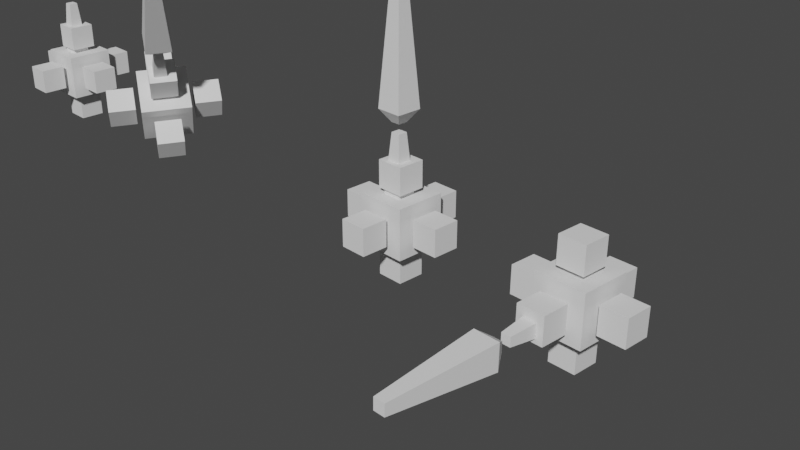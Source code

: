 # Source: node_attached_to_bone.blend  (saved by Blender 2.90.8; exported with 4.5.12 LTS)
import bpy
from mathutils import Matrix  # noqa: F401  (used for matrix-valued properties, if any)

bpy.ops.wm.read_factory_settings(use_empty=True)
scene = bpy.context.scene
scene.name = 'Scene'

# ---- collections
col_collection = bpy.data.collections.new('Collection'); scene.collection.children.link(col_collection)

# ---- materials (node trees are filled in below, after node groups)
mat_material = bpy.data.materials.new('Material')
mat_material.alpha_threshold = 0.0
mat_material.use_transparent_shadow = False
mat_material.line_color = (0.0, 0.0, 0.0, 1.0)

# ---- material node trees

# ---- world
world_world = bpy.data.worlds.new('World'); scene.world = world_world
world_world.use_nodes = True; world_world.node_tree.nodes.clear()
_N = world_world.node_tree.nodes; _L = world_world.node_tree.links
n0 = _N.new('ShaderNodeOutputWorld'); n0.name = 'World Output'; n0.location = (300, 300)
n1 = _N.new('ShaderNodeBackground'); n1.name = 'Background'; n1.location = (10, 300)
n1.inputs[0].default_value = (0.05088, 0.05088, 0.05088, 1.0)
_L.new(n1.outputs[0], n0.inputs[0])
n0.is_active_output = True
world_world.color = (0.05088, 0.05088, 0.05088)
world_world.use_sun_shadow = False
world_world.sun_shadow_jitter_overblur = 0.0

# ---- cameras
cam_camera = bpy.data.cameras.new('Camera')
cam_camera.clip_end = 100.0
cam_camera.ortho_scale = 7.314
cam_camera_001 = bpy.data.cameras.new('Camera.001')
cam_camera_001.clip_end = 100.0
cam_camera_001.ortho_scale = 7.314

# ---- meshes
me_cube = bpy.data.meshes.new('Cube')
me_cube.from_pydata([(0.05208, 0.05208, 0.942), (0.1188, 0.1188, 0.1155), (0.05208, -0.05208, 0.942), (0.1188, -0.1188, 0.1155), (-0.05208, 0.05208, 0.942), (-0.1188, 0.1188, 0.1155), (-0.05208, -0.05208, 0.942), (-0.1188, -0.1188, 0.1155), (-0.04412, 0.04412, 0.01989), (-0.04412, -0.04412, 0.01989), (0.04412, 0.04412, 0.01989), (0.04412, -0.04412, 0.01989), (0.06267, 0.06267, 2.359), (0.1429, 0.1429, 1.183), (0.06267, -0.06267, 2.359), (0.1429, -0.1429, 1.183), (-0.06267, 0.06267, 2.359), (-0.1429, 0.1429, 1.183), (-0.06267, -0.06267, 2.359), (-0.1429, -0.1429, 1.183), (-0.05309, 0.05309, 1.047), (-0.05309, -0.05309, 1.047), (0.05309, 0.05309, 1.047), (0.05309, -0.05309, 1.047)], [], [(0, 4, 6, 2), (3, 2, 6, 7), (7, 6, 4, 5), (5, 1, 10, 8), (1, 0, 2, 3), (5, 4, 0, 1), (8, 10, 11, 9), (3, 7, 9, 11), (7, 5, 8, 9), (1, 3, 11, 10), (12, 16, 18, 14), (15, 14, 18, 19), (19, 18, 16, 17), (17, 13, 22, 20), (13, 12, 14, 15), (17, 16, 12, 13), (20, 22, 23, 21), (15, 19, 21, 23), (19, 17, 20, 21), (13, 15, 23, 22)])
_uv = me_cube.uv_layers.new(name='UVMap')
_uv.uv.foreach_set('vector', [0.625, 0.5, 0.875, 0.5, 0.875, 0.75, 0.625, 0.75, 0.375, 0.75, 0.625, 0.75, 0.625, 1.0, 0.375, 1.0, 0.375, 0.0, 0.625, 0.0, 0.625, 0.25, 0.375, 0.25, 0.375, 0.25, 0.375, 0.5, 0.375, 0.5, 0.375, 0.25, 0.375, 0.5, 0.625, 0.5, 0.625, 0.75, 0.375, 0.75, 0.375, 0.25, 0.625, 0.25, 0.625, 0.5, 0.375, 0.5, 0.125, 0.5, 0.375, 0.5, 0.375, 0.75, 0.125, 0.75, 0.375, 0.75, 0.375, 1.0, 0.375, 1.0, 0.375, 0.75, 0.375, 0.0, 0.375, 0.25, 0.375, 0.25, 0.375, 0.0, 0.375, 0.5, 0.375, 0.75, 0.375, 0.75, 0.375, 0.5, 0.625, 0.5, 0.875, 0.5, 0.875, 0.75, 0.625, 0.75, 0.375, 0.75, 0.625, 0.75, 0.625, 1.0, 0.375, 1.0, 0.375, 0.0, 0.625, 0.0, 0.625, 0.25, 0.375, 0.25, 0.375, 0.25, 0.375, 0.5, 0.375, 0.5, 0.375, 0.25, 0.375, 0.5, 0.625, 0.5, 0.625, 0.75, 0.375, 0.75, 0.375, 0.25, 0.625, 0.25, 0.625, 0.5, 0.375, 0.5, 0.125, 0.5, 0.375, 0.5, 0.375, 0.75, 0.125, 0.75, 0.375, 0.75, 0.375, 1.0, 0.375, 1.0, 0.375, 0.75, 0.375, 0.0, 0.375, 0.25, 0.375, 0.25, 0.375, 0.0, 0.375, 0.5, 0.375, 0.75, 0.375, 0.75, 0.375, 0.5])
me_cube.materials.append(mat_material)
me_cube.use_remesh_preserve_volume = False
me_cube.use_remesh_preserve_attributes = False
me_cube.use_mirror_vertex_groups = False
me_cube.update()
me_cube_002 = bpy.data.meshes.new('Cube.002')
me_cube_002.from_pydata([(-1.0, -1.0, -1.0), (-1.0, -1.0, 1.0), (-1.0, 1.0, -1.0), (-1.0, 1.0, 1.0), (1.0, -1.0, -1.0), (1.0, -1.0, 1.0), (1.0, 1.0, -1.0), (1.0, 1.0, 1.0)], [], [(0, 1, 3, 2), (2, 3, 7, 6), (6, 7, 5, 4), (4, 5, 1, 0), (2, 6, 4, 0), (7, 3, 1, 5)])
_uv = me_cube_002.uv_layers.new(name='UVMap')
_uv.uv.foreach_set('vector', [0.375, 0.0, 0.625, 0.0, 0.625, 0.25, 0.375, 0.25, 0.375, 0.25, 0.625, 0.25, 0.625, 0.5, 0.375, 0.5, 0.375, 0.5, 0.625, 0.5, 0.625, 0.75, 0.375, 0.75, 0.375, 0.75, 0.625, 0.75, 0.625, 1.0, 0.375, 1.0, 0.125, 0.5, 0.375, 0.5, 0.375, 0.75, 0.125, 0.75, 0.625, 0.5, 0.875, 0.5, 0.875, 0.75, 0.625, 0.75])
me_cube_002.use_remesh_fix_poles = True
me_cube_002.use_remesh_preserve_attributes = False
me_cube_002.use_mirror_vertex_groups = False
me_cube_002.update()
me_cube_003 = bpy.data.meshes.new('Cube.003')
me_cube_003.from_pydata([(-1.0, -1.0, -1.0), (-1.0, -1.0, 1.0), (-1.0, 1.0, -1.0), (-1.0, 1.0, 1.0), (1.0, -1.0, -1.0), (1.0, -1.0, 1.0), (1.0, 1.0, -1.0), (1.0, 1.0, 1.0)], [], [(0, 1, 3, 2), (2, 3, 7, 6), (6, 7, 5, 4), (4, 5, 1, 0), (2, 6, 4, 0), (7, 3, 1, 5)])
_uv = me_cube_003.uv_layers.new(name='UVMap')
_uv.uv.foreach_set('vector', [0.375, 0.0, 0.625, 0.0, 0.625, 0.25, 0.375, 0.25, 0.375, 0.25, 0.625, 0.25, 0.625, 0.5, 0.375, 0.5, 0.375, 0.5, 0.625, 0.5, 0.625, 0.75, 0.375, 0.75, 0.375, 0.75, 0.625, 0.75, 0.625, 1.0, 0.375, 1.0, 0.125, 0.5, 0.375, 0.5, 0.375, 0.75, 0.125, 0.75, 0.625, 0.5, 0.875, 0.5, 0.875, 0.75, 0.625, 0.75])
me_cube_003.use_remesh_fix_poles = True
me_cube_003.use_remesh_preserve_attributes = False
me_cube_003.use_mirror_vertex_groups = False
me_cube_003.update()
me_cube_001 = bpy.data.meshes.new('Cube.001')
me_cube_001.from_pydata([(0.05208, 0.05208, 0.942), (0.1188, 0.1188, 0.1155), (0.05208, -0.05208, 0.942), (0.1188, -0.1188, 0.1155), (-0.05208, 0.05208, 0.942), (-0.1188, 0.1188, 0.1155), (-0.05208, -0.05208, 0.942), (-0.1188, -0.1188, 0.1155), (-0.04412, 0.04412, 0.01989), (-0.04412, -0.04412, 0.01989), (0.04412, 0.04412, 0.01989), (0.04412, -0.04412, 0.01989), (0.06267, 0.06267, 2.359), (0.1429, 0.1429, 1.183), (0.06267, -0.06267, 2.359), (0.1429, -0.1429, 1.183), (-0.06267, 0.06267, 2.359), (-0.1429, 0.1429, 1.183), (-0.06267, -0.06267, 2.359), (-0.1429, -0.1429, 1.183), (-0.05309, 0.05309, 1.047), (-0.05309, -0.05309, 1.047), (0.05309, 0.05309, 1.047), (0.05309, -0.05309, 1.047)], [], [(0, 4, 6, 2), (3, 2, 6, 7), (7, 6, 4, 5), (5, 1, 10, 8), (1, 0, 2, 3), (5, 4, 0, 1), (8, 10, 11, 9), (3, 7, 9, 11), (7, 5, 8, 9), (1, 3, 11, 10), (12, 16, 18, 14), (15, 14, 18, 19), (19, 18, 16, 17), (17, 13, 22, 20), (13, 12, 14, 15), (17, 16, 12, 13), (20, 22, 23, 21), (15, 19, 21, 23), (19, 17, 20, 21), (13, 15, 23, 22)])
_uv = me_cube_001.uv_layers.new(name='UVMap')
_uv.uv.foreach_set('vector', [0.625, 0.5, 0.875, 0.5, 0.875, 0.75, 0.625, 0.75, 0.375, 0.75, 0.625, 0.75, 0.625, 1.0, 0.375, 1.0, 0.375, 0.0, 0.625, 0.0, 0.625, 0.25, 0.375, 0.25, 0.375, 0.25, 0.375, 0.5, 0.375, 0.5, 0.375, 0.25, 0.375, 0.5, 0.625, 0.5, 0.625, 0.75, 0.375, 0.75, 0.375, 0.25, 0.625, 0.25, 0.625, 0.5, 0.375, 0.5, 0.125, 0.5, 0.375, 0.5, 0.375, 0.75, 0.125, 0.75, 0.375, 0.75, 0.375, 1.0, 0.375, 1.0, 0.375, 0.75, 0.375, 0.0, 0.375, 0.25, 0.375, 0.25, 0.375, 0.0, 0.375, 0.5, 0.375, 0.75, 0.375, 0.75, 0.375, 0.5, 0.625, 0.5, 0.875, 0.5, 0.875, 0.75, 0.625, 0.75, 0.375, 0.75, 0.625, 0.75, 0.625, 1.0, 0.375, 1.0, 0.375, 0.0, 0.625, 0.0, 0.625, 0.25, 0.375, 0.25, 0.375, 0.25, 0.375, 0.5, 0.375, 0.5, 0.375, 0.25, 0.375, 0.5, 0.625, 0.5, 0.625, 0.75, 0.375, 0.75, 0.375, 0.25, 0.625, 0.25, 0.625, 0.5, 0.375, 0.5, 0.125, 0.5, 0.375, 0.5, 0.375, 0.75, 0.125, 0.75, 0.375, 0.75, 0.375, 1.0, 0.375, 1.0, 0.375, 0.75, 0.375, 0.0, 0.375, 0.25, 0.375, 0.25, 0.375, 0.0, 0.375, 0.5, 0.375, 0.75, 0.375, 0.75, 0.375, 0.5])
me_cube_001.materials.append(mat_material)
me_cube_001.use_remesh_preserve_volume = False
me_cube_001.use_remesh_preserve_attributes = False
me_cube_001.use_mirror_vertex_groups = False
me_cube_001.update()
me_cube_004 = bpy.data.meshes.new('Cube.004')
me_cube_004.from_pydata([(-1.0, -1.0, -1.0), (-1.0, -1.0, 1.0), (-1.0, 1.0, -1.0), (-1.0, 1.0, 1.0), (1.0, -1.0, -1.0), (1.0, -1.0, 1.0), (1.0, 1.0, -1.0), (1.0, 1.0, 1.0)], [], [(0, 1, 3, 2), (2, 3, 7, 6), (6, 7, 5, 4), (4, 5, 1, 0), (2, 6, 4, 0), (7, 3, 1, 5)])
_uv = me_cube_004.uv_layers.new(name='UVMap')
_uv.uv.foreach_set('vector', [0.375, 0.0, 0.625, 0.0, 0.625, 0.25, 0.375, 0.25, 0.375, 0.25, 0.625, 0.25, 0.625, 0.5, 0.375, 0.5, 0.375, 0.5, 0.625, 0.5, 0.625, 0.75, 0.375, 0.75, 0.375, 0.75, 0.625, 0.75, 0.625, 1.0, 0.375, 1.0, 0.125, 0.5, 0.375, 0.5, 0.375, 0.75, 0.125, 0.75, 0.625, 0.5, 0.875, 0.5, 0.875, 0.75, 0.625, 0.75])
me_cube_004.use_remesh_fix_poles = True
me_cube_004.use_remesh_preserve_attributes = False
me_cube_004.use_mirror_vertex_groups = False
me_cube_004.update()
me_cube_005 = bpy.data.meshes.new('Cube.005')
me_cube_005.from_pydata([(-1.0, -1.0, -1.0), (-1.0, -1.0, 1.0), (-1.0, 1.0, -1.0), (-1.0, 1.0, 1.0), (1.0, -1.0, -1.0), (1.0, -1.0, 1.0), (1.0, 1.0, -1.0), (1.0, 1.0, 1.0)], [], [(0, 1, 3, 2), (2, 3, 7, 6), (6, 7, 5, 4), (4, 5, 1, 0), (2, 6, 4, 0), (7, 3, 1, 5)])
_uv = me_cube_005.uv_layers.new(name='UVMap')
_uv.uv.foreach_set('vector', [0.375, 0.0, 0.625, 0.0, 0.625, 0.25, 0.375, 0.25, 0.375, 0.25, 0.625, 0.25, 0.625, 0.5, 0.375, 0.5, 0.375, 0.5, 0.625, 0.5, 0.625, 0.75, 0.375, 0.75, 0.375, 0.75, 0.625, 0.75, 0.625, 1.0, 0.375, 1.0, 0.125, 0.5, 0.375, 0.5, 0.375, 0.75, 0.125, 0.75, 0.625, 0.5, 0.875, 0.5, 0.875, 0.75, 0.625, 0.75])
me_cube_005.use_remesh_fix_poles = True
me_cube_005.use_remesh_preserve_attributes = False
me_cube_005.use_mirror_vertex_groups = False
me_cube_005.update()
me_cube_009 = bpy.data.meshes.new('Cube.009')
me_cube_009.from_pydata([(0.05208, 0.05208, 0.942), (0.1188, 0.1188, 0.1155), (0.05208, -0.05208, 0.942), (0.1188, -0.1188, 0.1155), (-0.05208, 0.05208, 0.942), (-0.1188, 0.1188, 0.1155), (-0.05208, -0.05208, 0.942), (-0.1188, -0.1188, 0.1155), (-0.04412, 0.04412, 0.01989), (-0.04412, -0.04412, 0.01989), (0.04412, 0.04412, 0.01989), (0.04412, -0.04412, 0.01989), (0.06267, 0.06267, 2.359), (0.1429, 0.1429, 1.183), (0.06267, -0.06267, 2.359), (0.1429, -0.1429, 1.183), (-0.06267, 0.06267, 2.359), (-0.1429, 0.1429, 1.183), (-0.06267, -0.06267, 2.359), (-0.1429, -0.1429, 1.183), (-0.05309, 0.05309, 1.047), (-0.05309, -0.05309, 1.047), (0.05309, 0.05309, 1.047), (0.05309, -0.05309, 1.047)], [], [(0, 4, 6, 2), (3, 2, 6, 7), (7, 6, 4, 5), (5, 1, 10, 8), (1, 0, 2, 3), (5, 4, 0, 1), (8, 10, 11, 9), (3, 7, 9, 11), (7, 5, 8, 9), (1, 3, 11, 10), (12, 16, 18, 14), (15, 14, 18, 19), (19, 18, 16, 17), (17, 13, 22, 20), (13, 12, 14, 15), (17, 16, 12, 13), (20, 22, 23, 21), (15, 19, 21, 23), (19, 17, 20, 21), (13, 15, 23, 22)])
_uv = me_cube_009.uv_layers.new(name='UVMap')
_uv.uv.foreach_set('vector', [0.625, 0.5, 0.875, 0.5, 0.875, 0.75, 0.625, 0.75, 0.375, 0.75, 0.625, 0.75, 0.625, 1.0, 0.375, 1.0, 0.375, 0.0, 0.625, 0.0, 0.625, 0.25, 0.375, 0.25, 0.375, 0.25, 0.375, 0.5, 0.375, 0.5, 0.375, 0.25, 0.375, 0.5, 0.625, 0.5, 0.625, 0.75, 0.375, 0.75, 0.375, 0.25, 0.625, 0.25, 0.625, 0.5, 0.375, 0.5, 0.125, 0.5, 0.375, 0.5, 0.375, 0.75, 0.125, 0.75, 0.375, 0.75, 0.375, 1.0, 0.375, 1.0, 0.375, 0.75, 0.375, 0.0, 0.375, 0.25, 0.375, 0.25, 0.375, 0.0, 0.375, 0.5, 0.375, 0.75, 0.375, 0.75, 0.375, 0.5, 0.625, 0.5, 0.875, 0.5, 0.875, 0.75, 0.625, 0.75, 0.375, 0.75, 0.625, 0.75, 0.625, 1.0, 0.375, 1.0, 0.375, 0.0, 0.625, 0.0, 0.625, 0.25, 0.375, 0.25, 0.375, 0.25, 0.375, 0.5, 0.375, 0.5, 0.375, 0.25, 0.375, 0.5, 0.625, 0.5, 0.625, 0.75, 0.375, 0.75, 0.375, 0.25, 0.625, 0.25, 0.625, 0.5, 0.375, 0.5, 0.125, 0.5, 0.375, 0.5, 0.375, 0.75, 0.125, 0.75, 0.375, 0.75, 0.375, 1.0, 0.375, 1.0, 0.375, 0.75, 0.375, 0.0, 0.375, 0.25, 0.375, 0.25, 0.375, 0.0, 0.375, 0.5, 0.375, 0.75, 0.375, 0.75, 0.375, 0.5])
me_cube_009.materials.append(mat_material)
me_cube_009.use_remesh_preserve_volume = False
me_cube_009.use_remesh_preserve_attributes = False
me_cube_009.use_mirror_vertex_groups = False
me_cube_009.update()
me_cube_010 = bpy.data.meshes.new('Cube.010')
me_cube_010.from_pydata([(-1.0, -1.0, -1.0), (-1.0, -1.0, 1.0), (-1.0, 1.0, -1.0), (-1.0, 1.0, 1.0), (1.0, -1.0, -1.0), (1.0, -1.0, 1.0), (1.0, 1.0, -1.0), (1.0, 1.0, 1.0)], [], [(0, 1, 3, 2), (2, 3, 7, 6), (6, 7, 5, 4), (4, 5, 1, 0), (2, 6, 4, 0), (7, 3, 1, 5)])
_uv = me_cube_010.uv_layers.new(name='UVMap')
_uv.uv.foreach_set('vector', [0.375, 0.0, 0.625, 0.0, 0.625, 0.25, 0.375, 0.25, 0.375, 0.25, 0.625, 0.25, 0.625, 0.5, 0.375, 0.5, 0.375, 0.5, 0.625, 0.5, 0.625, 0.75, 0.375, 0.75, 0.375, 0.75, 0.625, 0.75, 0.625, 1.0, 0.375, 1.0, 0.125, 0.5, 0.375, 0.5, 0.375, 0.75, 0.125, 0.75, 0.625, 0.5, 0.875, 0.5, 0.875, 0.75, 0.625, 0.75])
me_cube_010.use_remesh_fix_poles = True
me_cube_010.use_remesh_preserve_attributes = False
me_cube_010.use_mirror_vertex_groups = False
me_cube_010.update()
me_cube_011 = bpy.data.meshes.new('Cube.011')
me_cube_011.from_pydata([(-1.0, -1.0, -1.0), (-1.0, -1.0, 1.0), (-1.0, 1.0, -1.0), (-1.0, 1.0, 1.0), (1.0, -1.0, -1.0), (1.0, -1.0, 1.0), (1.0, 1.0, -1.0), (1.0, 1.0, 1.0)], [], [(0, 1, 3, 2), (2, 3, 7, 6), (6, 7, 5, 4), (4, 5, 1, 0), (2, 6, 4, 0), (7, 3, 1, 5)])
_uv = me_cube_011.uv_layers.new(name='UVMap')
_uv.uv.foreach_set('vector', [0.375, 0.0, 0.625, 0.0, 0.625, 0.25, 0.375, 0.25, 0.375, 0.25, 0.625, 0.25, 0.625, 0.5, 0.375, 0.5, 0.375, 0.5, 0.625, 0.5, 0.625, 0.75, 0.375, 0.75, 0.375, 0.75, 0.625, 0.75, 0.625, 1.0, 0.375, 1.0, 0.125, 0.5, 0.375, 0.5, 0.375, 0.75, 0.125, 0.75, 0.625, 0.5, 0.875, 0.5, 0.875, 0.75, 0.625, 0.75])
me_cube_011.use_remesh_fix_poles = True
me_cube_011.use_remesh_preserve_attributes = False
me_cube_011.use_mirror_vertex_groups = False
me_cube_011.update()
me_cube_015 = bpy.data.meshes.new('Cube.015')
me_cube_015.from_pydata([(0.05208, 0.05208, 0.942), (0.1188, 0.1188, 0.1155), (0.05208, -0.05208, 0.942), (0.1188, -0.1188, 0.1155), (-0.05208, 0.05208, 0.942), (-0.1188, 0.1188, 0.1155), (-0.05208, -0.05208, 0.942), (-0.1188, -0.1188, 0.1155), (-0.04412, 0.04412, 0.01989), (-0.04412, -0.04412, 0.01989), (0.04412, 0.04412, 0.01989), (0.04412, -0.04412, 0.01989), (0.06267, 0.06267, 2.359), (0.1429, 0.1429, 1.183), (0.06267, -0.06267, 2.359), (0.1429, -0.1429, 1.183), (-0.06267, 0.06267, 2.359), (-0.1429, 0.1429, 1.183), (-0.06267, -0.06267, 2.359), (-0.1429, -0.1429, 1.183), (-0.05309, 0.05309, 1.047), (-0.05309, -0.05309, 1.047), (0.05309, 0.05309, 1.047), (0.05309, -0.05309, 1.047)], [], [(0, 4, 6, 2), (3, 2, 6, 7), (7, 6, 4, 5), (5, 1, 10, 8), (1, 0, 2, 3), (5, 4, 0, 1), (8, 10, 11, 9), (3, 7, 9, 11), (7, 5, 8, 9), (1, 3, 11, 10), (12, 16, 18, 14), (15, 14, 18, 19), (19, 18, 16, 17), (17, 13, 22, 20), (13, 12, 14, 15), (17, 16, 12, 13), (20, 22, 23, 21), (15, 19, 21, 23), (19, 17, 20, 21), (13, 15, 23, 22)])
_uv = me_cube_015.uv_layers.new(name='UVMap')
_uv.uv.foreach_set('vector', [0.625, 0.5, 0.875, 0.5, 0.875, 0.75, 0.625, 0.75, 0.375, 0.75, 0.625, 0.75, 0.625, 1.0, 0.375, 1.0, 0.375, 0.0, 0.625, 0.0, 0.625, 0.25, 0.375, 0.25, 0.375, 0.25, 0.375, 0.5, 0.375, 0.5, 0.375, 0.25, 0.375, 0.5, 0.625, 0.5, 0.625, 0.75, 0.375, 0.75, 0.375, 0.25, 0.625, 0.25, 0.625, 0.5, 0.375, 0.5, 0.125, 0.5, 0.375, 0.5, 0.375, 0.75, 0.125, 0.75, 0.375, 0.75, 0.375, 1.0, 0.375, 1.0, 0.375, 0.75, 0.375, 0.0, 0.375, 0.25, 0.375, 0.25, 0.375, 0.0, 0.375, 0.5, 0.375, 0.75, 0.375, 0.75, 0.375, 0.5, 0.625, 0.5, 0.875, 0.5, 0.875, 0.75, 0.625, 0.75, 0.375, 0.75, 0.625, 0.75, 0.625, 1.0, 0.375, 1.0, 0.375, 0.0, 0.625, 0.0, 0.625, 0.25, 0.375, 0.25, 0.375, 0.25, 0.375, 0.5, 0.375, 0.5, 0.375, 0.25, 0.375, 0.5, 0.625, 0.5, 0.625, 0.75, 0.375, 0.75, 0.375, 0.25, 0.625, 0.25, 0.625, 0.5, 0.375, 0.5, 0.125, 0.5, 0.375, 0.5, 0.375, 0.75, 0.125, 0.75, 0.375, 0.75, 0.375, 1.0, 0.375, 1.0, 0.375, 0.75, 0.375, 0.0, 0.375, 0.25, 0.375, 0.25, 0.375, 0.0, 0.375, 0.5, 0.375, 0.75, 0.375, 0.75, 0.375, 0.5])
me_cube_015.materials.append(mat_material)
me_cube_015.use_remesh_preserve_volume = False
me_cube_015.use_remesh_preserve_attributes = False
me_cube_015.use_mirror_vertex_groups = False
me_cube_015.update()
me_cube_016 = bpy.data.meshes.new('Cube.016')
me_cube_016.from_pydata([(-1.0, -1.0, -1.0), (-1.0, -1.0, 1.0), (-1.0, 1.0, -1.0), (-1.0, 1.0, 1.0), (1.0, -1.0, -1.0), (1.0, -1.0, 1.0), (1.0, 1.0, -1.0), (1.0, 1.0, 1.0)], [], [(0, 1, 3, 2), (2, 3, 7, 6), (6, 7, 5, 4), (4, 5, 1, 0), (2, 6, 4, 0), (7, 3, 1, 5)])
_uv = me_cube_016.uv_layers.new(name='UVMap')
_uv.uv.foreach_set('vector', [0.375, 0.0, 0.625, 0.0, 0.625, 0.25, 0.375, 0.25, 0.375, 0.25, 0.625, 0.25, 0.625, 0.5, 0.375, 0.5, 0.375, 0.5, 0.625, 0.5, 0.625, 0.75, 0.375, 0.75, 0.375, 0.75, 0.625, 0.75, 0.625, 1.0, 0.375, 1.0, 0.125, 0.5, 0.375, 0.5, 0.375, 0.75, 0.125, 0.75, 0.625, 0.5, 0.875, 0.5, 0.875, 0.75, 0.625, 0.75])
me_cube_016.use_remesh_fix_poles = True
me_cube_016.use_remesh_preserve_attributes = False
me_cube_016.use_mirror_vertex_groups = False
me_cube_016.update()
me_cube_017 = bpy.data.meshes.new('Cube.017')
me_cube_017.from_pydata([(-1.0, -1.0, -1.0), (-1.0, -1.0, 1.0), (-1.0, 1.0, -1.0), (-1.0, 1.0, 1.0), (1.0, -1.0, -1.0), (1.0, -1.0, 1.0), (1.0, 1.0, -1.0), (1.0, 1.0, 1.0)], [], [(0, 1, 3, 2), (2, 3, 7, 6), (6, 7, 5, 4), (4, 5, 1, 0), (2, 6, 4, 0), (7, 3, 1, 5)])
_uv = me_cube_017.uv_layers.new(name='UVMap')
_uv.uv.foreach_set('vector', [0.375, 0.0, 0.625, 0.0, 0.625, 0.25, 0.375, 0.25, 0.375, 0.25, 0.625, 0.25, 0.625, 0.5, 0.375, 0.5, 0.375, 0.5, 0.625, 0.5, 0.625, 0.75, 0.375, 0.75, 0.375, 0.75, 0.625, 0.75, 0.625, 1.0, 0.375, 1.0, 0.125, 0.5, 0.375, 0.5, 0.375, 0.75, 0.125, 0.75, 0.625, 0.5, 0.875, 0.5, 0.875, 0.75, 0.625, 0.75])
me_cube_017.use_remesh_fix_poles = True
me_cube_017.use_remesh_preserve_attributes = False
me_cube_017.use_mirror_vertex_groups = False
me_cube_017.update()
arm_armature = bpy.data.armatures.new('Armature')  # bones are not reproduced
arm_armature_001 = bpy.data.armatures.new('Armature.001')  # bones are not reproduced
arm_armature_002 = bpy.data.armatures.new('Armature.002')  # bones are not reproduced
arm_armature_005 = bpy.data.armatures.new('Armature.005')  # bones are not reproduced

# ---- objects
ob_cube = bpy.data.objects.new('Cube', me_cube)
ob_camera = bpy.data.objects.new('Camera', cam_camera)
ob_armature = bpy.data.objects.new('Armature', arm_armature)
ob_cube_001 = bpy.data.objects.new('Cube.001', me_cube_002)
ob_cube_002 = bpy.data.objects.new('Cube.002', me_cube_003)
ob_cube_003 = bpy.data.objects.new('Cube.003', me_cube_003)
ob_cube_004 = bpy.data.objects.new('Cube.004', me_cube_003)
ob_cube_005 = bpy.data.objects.new('Cube.005', me_cube_003)
ob_cube_006 = bpy.data.objects.new('Cube.006', me_cube_003)
ob_cube_007 = bpy.data.objects.new('Cube.007', me_cube_003)
ob_f3b_collection_uid = bpy.data.objects.new('f3b_collection_uid$', None)
ob_cube_008 = bpy.data.objects.new('Cube.008', me_cube_001)
ob_camera_001 = bpy.data.objects.new('Camera.001', cam_camera_001)
ob_armature_001 = bpy.data.objects.new('Armature.001', arm_armature_001)
ob_cube_009 = bpy.data.objects.new('Cube.009', me_cube_004)
ob_cube_010 = bpy.data.objects.new('Cube.010', me_cube_005)
ob_cube_011 = bpy.data.objects.new('Cube.011', me_cube_005)
ob_cube_012 = bpy.data.objects.new('Cube.012', me_cube_005)
ob_cube_013 = bpy.data.objects.new('Cube.013', me_cube_005)
ob_cube_014 = bpy.data.objects.new('Cube.014', me_cube_005)
ob_cube_015 = bpy.data.objects.new('Cube.015', me_cube_005)
ob_cube_016 = bpy.data.objects.new('Cube.016', me_cube_009)
ob_armature_002 = bpy.data.objects.new('Armature.002', arm_armature_002)
ob_cube_017 = bpy.data.objects.new('Cube.017', me_cube_010)
ob_cube_018 = bpy.data.objects.new('Cube.018', me_cube_011)
ob_cube_019 = bpy.data.objects.new('Cube.019', me_cube_011)
ob_cube_020 = bpy.data.objects.new('Cube.020', me_cube_011)
ob_cube_021 = bpy.data.objects.new('Cube.021', me_cube_011)
ob_cube_022 = bpy.data.objects.new('Cube.022', me_cube_011)
ob_cube_023 = bpy.data.objects.new('Cube.023', me_cube_011)
ob_cube_024 = bpy.data.objects.new('Cube.024', me_cube_015)
ob_armature_003 = bpy.data.objects.new('Armature.003', arm_armature_005)
ob_cube_025 = bpy.data.objects.new('Cube.025', me_cube_016)
ob_cube_026 = bpy.data.objects.new('Cube.026', me_cube_017)
ob_cube_027 = bpy.data.objects.new('Cube.027', me_cube_017)
ob_cube_028 = bpy.data.objects.new('Cube.028', me_cube_017)
ob_cube_029 = bpy.data.objects.new('Cube.029', me_cube_017)
ob_cube_030 = bpy.data.objects.new('Cube.030', me_cube_017)
ob_cube_031 = bpy.data.objects.new('Cube.031', me_cube_017)

# ---- transforms, parenting, visibility, modifiers, constraints
ob_cube.parent = ob_armature
ob_cube.location = (0.0, 0.0, 0.0)
ob_cube.lock_rotations_4d = False
ob_cube.empty_display_type = 'ARROWS'
ob_cube.lineart.crease_threshold = 0.0
_vg = ob_cube.vertex_groups.new(name='Bone')
_vg.add([0, 1, 2, 3, 4, 5, 6, 7, 8, 9, 10, 11], 1.0, 'REPLACE')
_vg = ob_cube.vertex_groups.new(name='Bone.001')
_vg.add([12, 13, 14, 15, 16, 17, 18, 19, 20, 21, 22, 23], 1.0, 'REPLACE')
_m = ob_cube.modifiers.new('Armature', 'ARMATURE')
_m.object = ob_armature
ob_camera.location = (7.359, -6.926, 4.958)
ob_camera.rotation_euler = (1.109, 0.0, 0.8149)
ob_camera.lock_rotations_4d = False
ob_camera.empty_display_type = 'ARROWS'
ob_camera.color = (0.0, 0.0, 0.0, 0.0)
ob_camera.display_type = 'WIRE'
ob_camera.lineart.crease_threshold = 0.0
ob_armature.location = (2.284, 0.0, 0.0)
ob_armature.rotation_euler = (1.553, -0.0, 0.0)
ob_armature.show_in_front = True
ob_armature.lineart.crease_threshold = 0.0
ob_cube_001.parent = ob_armature
ob_cube_001.matrix_parent_inverse = Matrix(((1.0, -0.0, 0.0, -0.0), (-0.0, 0.0, 1.0, -2.405), (0.0, -1.0, 0.0, -0.0), (0.0, 0.0, -0.0, 1.0)))
ob_cube_001.location = (0.0, 0.0, 2.43)
ob_cube_001.scale = (0.2841, 0.2841, 0.2841)
ob_cube_001.lineart.crease_threshold = 0.0
ob_cube_002.parent = ob_armature
ob_cube_002.matrix_parent_inverse = Matrix(((1.0, -0.0, 0.0, -0.0), (-0.0, 0.0, 1.0, -2.405), (0.0, -1.0, 0.0, -0.0), (0.0, 0.0, -0.0, 1.0)))
ob_cube_002.location = (0.0, 0.0, 2.919)
ob_cube_002.scale = (0.1523, 0.1523, 0.1523)
ob_cube_002.lineart.crease_threshold = 0.0
ob_cube_003.parent = ob_armature
ob_cube_003.matrix_parent_inverse = Matrix(((1.0, -0.0, 0.0, -0.0), (-0.0, 0.0, 1.0, -2.405), (0.0, -1.0, 0.0, -0.0), (0.0, 0.0, -0.0, 1.0)))
ob_cube_003.location = (0.0, 0.0, 1.935)
ob_cube_003.scale = (0.1523, 0.1523, 0.1523)
ob_cube_003.lineart.crease_threshold = 0.0
ob_cube_004.parent = ob_armature
ob_cube_004.matrix_parent_inverse = Matrix(((1.0, -0.0, 0.0, -0.0), (-0.0, 0.0, 1.0, -2.405), (0.0, -1.0, 0.0, -0.0), (0.0, 0.0, -0.0, 1.0)))
ob_cube_004.location = (-1.093e-16, 0.4922, 2.427)
ob_cube_004.rotation_euler = (-1.571, -2.22e-16, 2.22e-16)
ob_cube_004.scale = (0.1523, 0.1523, 0.1523)
ob_cube_004.lineart.crease_threshold = 0.0
ob_cube_005.parent = ob_armature
ob_cube_005.matrix_parent_inverse = Matrix(((1.0, -0.0, 0.0, -0.0), (-0.0, 0.0, 1.0, -2.405), (0.0, -1.0, 0.0, -0.0), (0.0, 0.0, -0.0, 1.0)))
ob_cube_005.location = (1.093e-16, -0.4922, 2.427)
ob_cube_005.rotation_euler = (-1.571, -2.22e-16, 2.22e-16)
ob_cube_005.scale = (0.1523, 0.1523, 0.1523)
ob_cube_005.lineart.crease_threshold = 0.0
ob_cube_006.parent = ob_armature
ob_cube_006.matrix_parent_inverse = Matrix(((1.0, -0.0, 0.0, -0.0), (-0.0, 0.0, 1.0, -2.405), (0.0, -1.0, 0.0, -0.0), (0.0, 0.0, -0.0, 1.0)))
ob_cube_006.location = (-0.4922, -2.98e-08, 2.427)
ob_cube_006.rotation_euler = (-1.571, -2.22e-16, 1.571)
ob_cube_006.scale = (0.1523, 0.1523, 0.1523)
ob_cube_006.lineart.crease_threshold = 0.0
ob_cube_007.parent = ob_armature
ob_cube_007.matrix_parent_inverse = Matrix(((1.0, -0.0, 0.0, -0.0), (-0.0, 0.0, 1.0, -2.405), (0.0, -1.0, 0.0, -0.0), (0.0, 0.0, -0.0, 1.0)))
ob_cube_007.location = (0.4922, 2.98e-08, 2.427)
ob_cube_007.rotation_euler = (-1.571, -2.22e-16, 1.571)
ob_cube_007.scale = (0.1523, 0.1523, 0.1523)
ob_cube_007.lineart.crease_threshold = 0.0
ob_f3b_collection_uid.location = (0.0, 0.0, 0.0)
ob_f3b_collection_uid.hide_viewport = True
ob_f3b_collection_uid.hide_render = True
ob_f3b_collection_uid.lineart.crease_threshold = 0.0
ob_cube_008.parent = ob_armature_001
ob_cube_008.location = (0.0, 0.0, 0.0)
ob_cube_008.lock_rotations_4d = False
ob_cube_008.empty_display_type = 'ARROWS'
ob_cube_008.lineart.crease_threshold = 0.0
_vg = ob_cube_008.vertex_groups.new(name='Bone')
_vg.add([0, 1, 2, 3, 4, 5, 6, 7, 8, 9, 10, 11], 1.0, 'REPLACE')
_vg = ob_cube_008.vertex_groups.new(name='Bone.001')
_vg.add([12, 13, 14, 15, 16, 17, 18, 19, 20, 21, 22, 23], 1.0, 'REPLACE')
_m = ob_cube_008.modifiers.new('Armature', 'ARMATURE')
_m.object = ob_armature_001
ob_camera_001.location = (7.359, -6.926, 4.958)
ob_camera_001.rotation_euler = (1.109, 0.0, 0.8149)
ob_camera_001.lock_rotations_4d = False
ob_camera_001.empty_display_type = 'ARROWS'
ob_camera_001.color = (0.0, 0.0, 0.0, 0.0)
ob_camera_001.display_type = 'WIRE'
ob_camera_001.lineart.crease_threshold = 0.0
ob_armature_001.location = (0.0, 0.0, 0.0)
ob_armature_001.show_in_front = True
ob_armature_001.lineart.crease_threshold = 0.0
ob_cube_009.parent = ob_armature_001
ob_cube_009.matrix_parent_inverse = Matrix(((1.0, -0.0, 0.0, -0.0), (-0.0, 0.0, 1.0, -2.405), (0.0, -1.0, 0.0, -0.0), (0.0, 0.0, -0.0, 1.0)))
ob_cube_009.location = (0.0, 0.0, 2.43)
ob_cube_009.scale = (0.2841, 0.2841, 0.2841)
ob_cube_009.lineart.crease_threshold = 0.0
ob_cube_010.parent = ob_armature_001
ob_cube_010.matrix_parent_inverse = Matrix(((1.0, -0.0, 0.0, -0.0), (-0.0, 0.0, 1.0, -2.405), (0.0, -1.0, 0.0, -0.0), (0.0, 0.0, -0.0, 1.0)))
ob_cube_010.location = (0.0, 0.0, 2.919)
ob_cube_010.scale = (0.1523, 0.1523, 0.1523)
ob_cube_010.lineart.crease_threshold = 0.0
ob_cube_011.parent = ob_armature_001
ob_cube_011.matrix_parent_inverse = Matrix(((1.0, -0.0, 0.0, -0.0), (-0.0, 0.0, 1.0, -2.405), (0.0, -1.0, 0.0, -0.0), (0.0, 0.0, -0.0, 1.0)))
ob_cube_011.location = (0.0, 0.0, 1.935)
ob_cube_011.scale = (0.1523, 0.1523, 0.1523)
ob_cube_011.lineart.crease_threshold = 0.0
ob_cube_012.parent = ob_armature_001
ob_cube_012.matrix_parent_inverse = Matrix(((1.0, -0.0, 0.0, -0.0), (-0.0, 0.0, 1.0, -2.405), (0.0, -1.0, 0.0, -0.0), (0.0, 0.0, -0.0, 1.0)))
ob_cube_012.location = (-1.093e-16, 0.4922, 2.427)
ob_cube_012.rotation_euler = (-1.571, -2.22e-16, 2.22e-16)
ob_cube_012.scale = (0.1523, 0.1523, 0.1523)
ob_cube_012.lineart.crease_threshold = 0.0
ob_cube_013.parent = ob_armature_001
ob_cube_013.matrix_parent_inverse = Matrix(((1.0, -0.0, 0.0, -0.0), (-0.0, 0.0, 1.0, -2.405), (0.0, -1.0, 0.0, -0.0), (0.0, 0.0, -0.0, 1.0)))
ob_cube_013.location = (1.093e-16, -0.4922, 2.427)
ob_cube_013.rotation_euler = (-1.571, -2.22e-16, 2.22e-16)
ob_cube_013.scale = (0.1523, 0.1523, 0.1523)
ob_cube_013.lineart.crease_threshold = 0.0
ob_cube_014.parent = ob_armature_001
ob_cube_014.matrix_parent_inverse = Matrix(((1.0, -0.0, 0.0, -0.0), (-0.0, 0.0, 1.0, -2.405), (0.0, -1.0, 0.0, -0.0), (0.0, 0.0, -0.0, 1.0)))
ob_cube_014.location = (-0.4922, -2.98e-08, 2.427)
ob_cube_014.rotation_euler = (-1.571, -2.22e-16, 1.571)
ob_cube_014.scale = (0.1523, 0.1523, 0.1523)
ob_cube_014.lineart.crease_threshold = 0.0
ob_cube_015.parent = ob_armature_001
ob_cube_015.matrix_parent_inverse = Matrix(((1.0, -0.0, 0.0, -0.0), (-0.0, 0.0, 1.0, -2.405), (0.0, -1.0, 0.0, -0.0), (0.0, 0.0, -0.0, 1.0)))
ob_cube_015.location = (0.4922, 2.98e-08, 2.427)
ob_cube_015.rotation_euler = (-1.571, -2.22e-16, 1.571)
ob_cube_015.scale = (0.1523, 0.1523, 0.1523)
ob_cube_015.lineart.crease_threshold = 0.0
ob_cube_016.parent = ob_armature_002
ob_cube_016.location = (0.0, 0.0, 0.0)
ob_cube_016.lock_rotations_4d = False
ob_cube_016.empty_display_type = 'ARROWS'
ob_cube_016.lineart.crease_threshold = 0.0
_vg = ob_cube_016.vertex_groups.new(name='Bone')
_vg.add([0, 1, 2, 3, 4, 5, 6, 7, 8, 9, 10, 11], 1.0, 'REPLACE')
_vg = ob_cube_016.vertex_groups.new(name='Bone.001')
_vg.add([12, 13, 14, 15, 16, 17, 18, 19, 20, 21, 22, 23], 1.0, 'REPLACE')
_m = ob_cube_016.modifiers.new('Armature', 'ARMATURE')
_m.object = ob_armature_002
ob_armature_002.location = (-6.478, 0.0, 0.0)
ob_armature_002.show_in_front = True
ob_armature_002.lineart.crease_threshold = 0.0
ob_cube_017.parent = ob_armature_002
ob_cube_017.matrix_parent_inverse = Matrix(((1.0, -0.0, 0.0, -0.0), (-0.0, 0.0, 1.0, -2.405), (0.0, -1.0, 0.0, -0.0), (0.0, 0.0, -0.0, 1.0)))
ob_cube_017.location = (0.0, 0.0, 2.43)
ob_cube_017.scale = (0.2841, 0.2841, 0.2841)
ob_cube_017.lineart.crease_threshold = 0.0
ob_cube_018.parent = ob_armature_002
ob_cube_018.matrix_parent_inverse = Matrix(((1.0, -0.0, 0.0, -0.0), (-0.0, 0.0, 1.0, -2.405), (0.0, -1.0, 0.0, -0.0), (0.0, 0.0, -0.0, 1.0)))
ob_cube_018.location = (0.0, 0.0, 2.919)
ob_cube_018.scale = (0.1523, 0.1523, 0.1523)
ob_cube_018.lineart.crease_threshold = 0.0
ob_cube_019.parent = ob_armature_002
ob_cube_019.matrix_parent_inverse = Matrix(((1.0, -0.0, 0.0, -0.0), (-0.0, 0.0, 1.0, -2.405), (0.0, -1.0, 0.0, -0.0), (0.0, 0.0, -0.0, 1.0)))
ob_cube_019.location = (0.0, 0.0, 1.935)
ob_cube_019.scale = (0.1523, 0.1523, 0.1523)
ob_cube_019.lineart.crease_threshold = 0.0
ob_cube_020.parent = ob_armature_002
ob_cube_020.matrix_parent_inverse = Matrix(((1.0, -0.0, 0.0, -0.0), (-0.0, 0.0, 1.0, -2.405), (0.0, -1.0, 0.0, -0.0), (0.0, 0.0, -0.0, 1.0)))
ob_cube_020.location = (-1.093e-16, 0.4922, 2.427)
ob_cube_020.rotation_euler = (-1.571, -2.22e-16, 2.22e-16)
ob_cube_020.scale = (0.1523, 0.1523, 0.1523)
ob_cube_020.lineart.crease_threshold = 0.0
ob_cube_021.parent = ob_armature_002
ob_cube_021.matrix_parent_inverse = Matrix(((1.0, -0.0, 0.0, -0.0), (-0.0, 0.0, 1.0, -2.405), (0.0, -1.0, 0.0, -0.0), (0.0, 0.0, -0.0, 1.0)))
ob_cube_021.location = (1.093e-16, -0.4922, 2.427)
ob_cube_021.rotation_euler = (-1.571, -2.22e-16, 2.22e-16)
ob_cube_021.scale = (0.1523, 0.1523, 0.1523)
ob_cube_021.lineart.crease_threshold = 0.0
ob_cube_022.parent = ob_armature_002
ob_cube_022.matrix_parent_inverse = Matrix(((1.0, -0.0, 0.0, -0.0), (-0.0, 0.0, 1.0, -2.405), (0.0, -1.0, 0.0, -0.0), (0.0, 0.0, -0.0, 1.0)))
ob_cube_022.location = (-0.4922, -2.98e-08, 2.427)
ob_cube_022.rotation_euler = (-1.571, -2.22e-16, 1.571)
ob_cube_022.scale = (0.1523, 0.1523, 0.1523)
ob_cube_022.lineart.crease_threshold = 0.0
ob_cube_023.parent = ob_armature_002
ob_cube_023.matrix_parent_inverse = Matrix(((1.0, -0.0, 0.0, -0.0), (-0.0, 0.0, 1.0, -2.405), (0.0, -1.0, 0.0, -0.0), (0.0, 0.0, -0.0, 1.0)))
ob_cube_023.location = (0.4922, 2.98e-08, 2.427)
ob_cube_023.rotation_euler = (-1.571, -2.22e-16, 1.571)
ob_cube_023.scale = (0.1523, 0.1523, 0.1523)
ob_cube_023.lineart.crease_threshold = 0.0
ob_cube_024.parent = ob_armature_003
ob_cube_024.location = (0.0, 0.0, 0.0)
ob_cube_024.lock_rotations_4d = False
ob_cube_024.empty_display_type = 'ARROWS'
ob_cube_024.lineart.crease_threshold = 0.0
_vg = ob_cube_024.vertex_groups.new(name='Bone')
_vg.add([0, 1, 2, 3, 4, 5, 6, 7, 8, 9, 10, 11], 1.0, 'REPLACE')
_vg = ob_cube_024.vertex_groups.new(name='Bone.001')
_vg.add([12, 13, 14, 15, 16, 17, 18, 19, 20, 21, 22, 23], 1.0, 'REPLACE')
_m = ob_cube_024.modifiers.new('Armature', 'ARMATURE')
_m.object = ob_armature_003
ob_armature_003.location = (-3.452, -0.5379, 0.4533)
ob_armature_003.rotation_euler = (0.0278, 0.6469, -0.4845)
ob_armature_003.show_in_front = True
ob_armature_003.lineart.crease_threshold = 0.0
ob_cube_025.parent = ob_armature_003
ob_cube_025.matrix_parent_inverse = Matrix(((1.0, -0.0, 0.0, -0.0), (-0.0, 0.0, 1.0, -2.405), (0.0, -1.0, 0.0, -0.0), (0.0, 0.0, -0.0, 1.0)))
ob_cube_025.location = (0.0, 0.0, 2.43)
ob_cube_025.scale = (0.2841, 0.2841, 0.2841)
ob_cube_025.lineart.crease_threshold = 0.0
ob_cube_026.parent = ob_armature_003
ob_cube_026.matrix_parent_inverse = Matrix(((1.0, -0.0, 0.0, -0.0), (-0.0, 0.0, 1.0, -2.405), (0.0, -1.0, 0.0, -0.0), (0.0, 0.0, -0.0, 1.0)))
ob_cube_026.location = (0.0, 0.0, 2.919)
ob_cube_026.scale = (0.1523, 0.1523, 0.1523)
ob_cube_026.lineart.crease_threshold = 0.0
ob_cube_027.parent = ob_armature_003
ob_cube_027.matrix_parent_inverse = Matrix(((1.0, -0.0, 0.0, -0.0), (-0.0, 0.0, 1.0, -2.405), (0.0, -1.0, 0.0, -0.0), (0.0, 0.0, -0.0, 1.0)))
ob_cube_027.location = (0.0, 0.0, 1.935)
ob_cube_027.scale = (0.1523, 0.1523, 0.1523)
ob_cube_027.lineart.crease_threshold = 0.0
ob_cube_028.parent = ob_armature_003
ob_cube_028.matrix_parent_inverse = Matrix(((1.0, -0.0, 0.0, -0.0), (-0.0, 0.0, 1.0, -2.405), (0.0, -1.0, 0.0, -0.0), (0.0, 0.0, -0.0, 1.0)))
ob_cube_028.location = (-1.093e-16, 0.4922, 2.427)
ob_cube_028.rotation_euler = (-1.571, -2.22e-16, 2.22e-16)
ob_cube_028.scale = (0.1523, 0.1523, 0.1523)
ob_cube_028.lineart.crease_threshold = 0.0
ob_cube_029.parent = ob_armature_003
ob_cube_029.matrix_parent_inverse = Matrix(((1.0, -0.0, 0.0, -0.0), (-0.0, 0.0, 1.0, -2.405), (0.0, -1.0, 0.0, -0.0), (0.0, 0.0, -0.0, 1.0)))
ob_cube_029.location = (1.093e-16, -0.4922, 2.427)
ob_cube_029.rotation_euler = (-1.571, -2.22e-16, 2.22e-16)
ob_cube_029.scale = (0.1523, 0.1523, 0.1523)
ob_cube_029.lineart.crease_threshold = 0.0
ob_cube_030.parent = ob_armature_003
ob_cube_030.matrix_parent_inverse = Matrix(((1.0, -0.0, 0.0, -0.0), (-0.0, 0.0, 1.0, -2.405), (0.0, -1.0, 0.0, -0.0), (0.0, 0.0, -0.0, 1.0)))
ob_cube_030.location = (-0.4922, -2.98e-08, 2.427)
ob_cube_030.rotation_euler = (-1.571, -2.22e-16, 1.571)
ob_cube_030.scale = (0.1523, 0.1523, 0.1523)
ob_cube_030.lineart.crease_threshold = 0.0
ob_cube_031.parent = ob_armature_003
ob_cube_031.matrix_parent_inverse = Matrix(((1.0, -0.0, 0.0, -0.0), (-0.0, 0.0, 1.0, -2.405), (0.0, -1.0, 0.0, -0.0), (0.0, 0.0, -0.0, 1.0)))
ob_cube_031.location = (0.4922, 2.98e-08, 2.427)
ob_cube_031.rotation_euler = (-1.571, -2.22e-16, 1.571)
ob_cube_031.scale = (0.1523, 0.1523, 0.1523)
ob_cube_031.lineart.crease_threshold = 0.0

# ---- collection membership
col_collection.objects.link(ob_cube)
col_collection.objects.link(ob_camera)
col_collection.objects.link(ob_armature)
col_collection.objects.link(ob_cube_001)
col_collection.objects.link(ob_cube_002)
col_collection.objects.link(ob_cube_003)
col_collection.objects.link(ob_cube_004)
col_collection.objects.link(ob_cube_005)
col_collection.objects.link(ob_cube_006)
col_collection.objects.link(ob_cube_007)
col_collection.objects.link(ob_f3b_collection_uid)
col_collection.objects.link(ob_cube_008)
col_collection.objects.link(ob_camera_001)
col_collection.objects.link(ob_armature_001)
col_collection.objects.link(ob_cube_009)
col_collection.objects.link(ob_cube_010)
col_collection.objects.link(ob_cube_011)
col_collection.objects.link(ob_cube_012)
col_collection.objects.link(ob_cube_013)
col_collection.objects.link(ob_cube_014)
col_collection.objects.link(ob_cube_015)
col_collection.objects.link(ob_cube_016)
col_collection.objects.link(ob_armature_002)
col_collection.objects.link(ob_cube_017)
col_collection.objects.link(ob_cube_018)
col_collection.objects.link(ob_cube_019)
col_collection.objects.link(ob_cube_020)
col_collection.objects.link(ob_cube_021)
col_collection.objects.link(ob_cube_022)
col_collection.objects.link(ob_cube_023)
col_collection.objects.link(ob_cube_024)
col_collection.objects.link(ob_armature_003)
col_collection.objects.link(ob_cube_025)
col_collection.objects.link(ob_cube_026)
col_collection.objects.link(ob_cube_027)
col_collection.objects.link(ob_cube_028)
col_collection.objects.link(ob_cube_029)
col_collection.objects.link(ob_cube_030)
col_collection.objects.link(ob_cube_031)

# ---- scene / render settings (as saved in the file)
scene.camera = ob_camera
scene.frame_start = 1; scene.frame_end = 250; scene.frame_set(0)
scene.render.engine = 'BLENDER_EEVEE_NEXT'
scene.cycles.use_denoising = False
scene.cycles.samples = 128
scene.cycles.sampling_pattern = 'TABULATED_SOBOL'
scene.cycles.use_adaptive_sampling = False
scene.cycles.use_light_tree = False
scene.view_settings.view_transform = 'Filmic'
bpy.context.view_layer.update()

# ---- added for rendering (the .blend has no usable light): sun
light_auto_sun = bpy.data.lights.new('AutoSun', 'SUN')
light_auto_sun.energy = 3.0
light_auto_sun.angle = 0.0523599
ob_auto_sun = bpy.data.objects.new('AutoSun', light_auto_sun)
scene.collection.objects.link(ob_auto_sun)
ob_auto_sun.rotation_euler = (0.872665, 0.174533, 0.523599)
bpy.context.view_layer.update()
